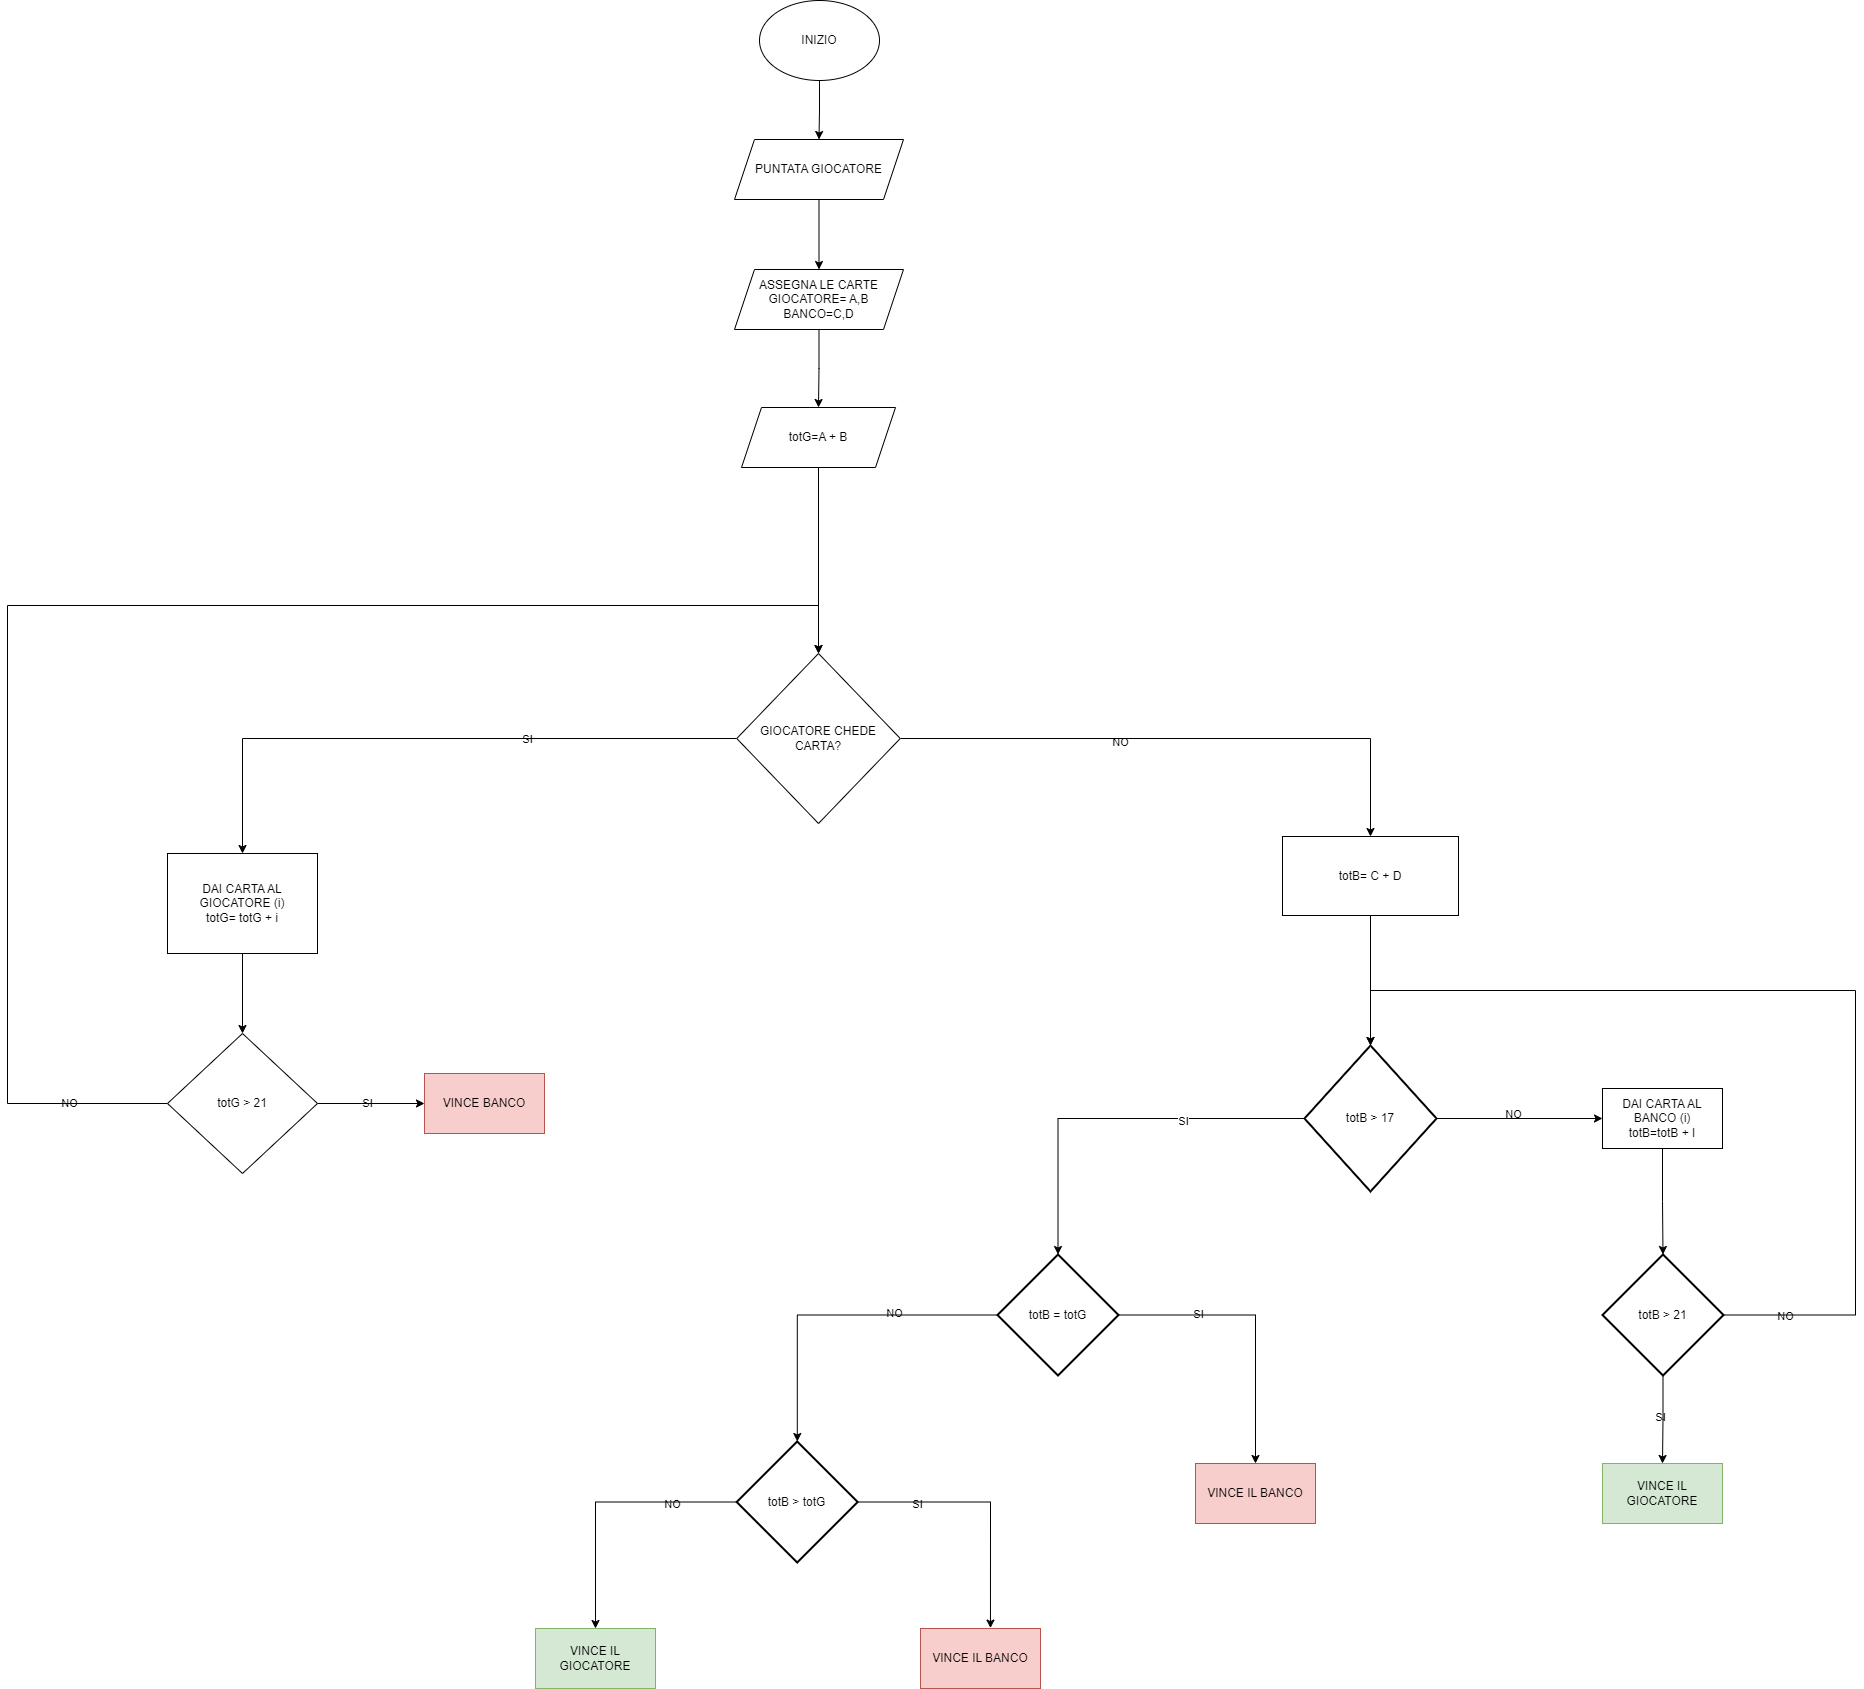

The diagram above was exported from draw.io. Its source (the exported page's mxGraphModel, read from the mxfile embedded in the PNG):
<mxGraphModel dx="4101" dy="1522" grid="1" gridSize="11" guides="1" tooltips="1" connect="1" arrows="1" fold="1" page="1" pageScale="1" pageWidth="827" pageHeight="1169" background="#FFFFFF" math="0" shadow="0">
  <root>
    <mxCell id="WIyWlLk6GJQsqaUBKTNV-0" />
    <mxCell id="WIyWlLk6GJQsqaUBKTNV-1" parent="WIyWlLk6GJQsqaUBKTNV-0" />
    <mxCell id="TDvAds-IYWP27K2xnO5J-29" value="" style="edgeStyle=orthogonalEdgeStyle;rounded=0;orthogonalLoop=1;jettySize=auto;html=1;labelBackgroundColor=none;fontColor=default;" edge="1" parent="WIyWlLk6GJQsqaUBKTNV-1" source="TDvAds-IYWP27K2xnO5J-0" target="TDvAds-IYWP27K2xnO5J-1">
      <mxGeometry relative="1" as="geometry" />
    </mxCell>
    <mxCell id="TDvAds-IYWP27K2xnO5J-0" value="INIZIO" style="ellipse;whiteSpace=wrap;html=1;labelBackgroundColor=none;" vertex="1" parent="WIyWlLk6GJQsqaUBKTNV-1">
      <mxGeometry x="1181" y="66" width="120" height="80" as="geometry" />
    </mxCell>
    <mxCell id="TDvAds-IYWP27K2xnO5J-5" value="" style="edgeStyle=orthogonalEdgeStyle;rounded=0;orthogonalLoop=1;jettySize=auto;html=1;labelBackgroundColor=none;fontColor=default;" edge="1" parent="WIyWlLk6GJQsqaUBKTNV-1" source="TDvAds-IYWP27K2xnO5J-1" target="TDvAds-IYWP27K2xnO5J-2">
      <mxGeometry relative="1" as="geometry" />
    </mxCell>
    <mxCell id="TDvAds-IYWP27K2xnO5J-1" value="PUNTATA GIOCATORE" style="shape=parallelogram;perimeter=parallelogramPerimeter;whiteSpace=wrap;html=1;fixedSize=1;labelBackgroundColor=none;" vertex="1" parent="WIyWlLk6GJQsqaUBKTNV-1">
      <mxGeometry x="1156" y="205" width="169" height="60" as="geometry" />
    </mxCell>
    <mxCell id="TDvAds-IYWP27K2xnO5J-31" value="" style="edgeStyle=orthogonalEdgeStyle;rounded=0;orthogonalLoop=1;jettySize=auto;html=1;labelBackgroundColor=none;fontColor=default;" edge="1" parent="WIyWlLk6GJQsqaUBKTNV-1" source="TDvAds-IYWP27K2xnO5J-2" target="TDvAds-IYWP27K2xnO5J-30">
      <mxGeometry relative="1" as="geometry" />
    </mxCell>
    <mxCell id="TDvAds-IYWP27K2xnO5J-2" value="ASSEGNA LE CARTE&lt;div&gt;GIOCATORE= A,B&lt;/div&gt;&lt;div&gt;BANCO=C,D&lt;/div&gt;" style="shape=parallelogram;perimeter=parallelogramPerimeter;whiteSpace=wrap;html=1;fixedSize=1;labelBackgroundColor=none;" vertex="1" parent="WIyWlLk6GJQsqaUBKTNV-1">
      <mxGeometry x="1156" y="335" width="169" height="60" as="geometry" />
    </mxCell>
    <mxCell id="TDvAds-IYWP27K2xnO5J-10" style="edgeStyle=orthogonalEdgeStyle;rounded=0;orthogonalLoop=1;jettySize=auto;html=1;entryX=0.5;entryY=0;entryDx=0;entryDy=0;labelBackgroundColor=none;fontColor=default;" edge="1" parent="WIyWlLk6GJQsqaUBKTNV-1" source="TDvAds-IYWP27K2xnO5J-6" target="TDvAds-IYWP27K2xnO5J-8">
      <mxGeometry relative="1" as="geometry" />
    </mxCell>
    <mxCell id="TDvAds-IYWP27K2xnO5J-20" value="SI" style="edgeLabel;html=1;align=center;verticalAlign=middle;resizable=0;points=[];labelBackgroundColor=none;" vertex="1" connectable="0" parent="TDvAds-IYWP27K2xnO5J-10">
      <mxGeometry x="-0.3122" relative="1" as="geometry">
        <mxPoint as="offset" />
      </mxGeometry>
    </mxCell>
    <mxCell id="TDvAds-IYWP27K2xnO5J-26" style="edgeStyle=orthogonalEdgeStyle;rounded=0;orthogonalLoop=1;jettySize=auto;html=1;entryX=0.5;entryY=0;entryDx=0;entryDy=0;labelBackgroundColor=none;fontColor=default;" edge="1" parent="WIyWlLk6GJQsqaUBKTNV-1" source="TDvAds-IYWP27K2xnO5J-6" target="TDvAds-IYWP27K2xnO5J-28">
      <mxGeometry relative="1" as="geometry">
        <mxPoint x="1792" y="894.5" as="targetPoint" />
      </mxGeometry>
    </mxCell>
    <mxCell id="TDvAds-IYWP27K2xnO5J-27" value="NO" style="edgeLabel;html=1;align=center;verticalAlign=middle;resizable=0;points=[];labelBackgroundColor=none;" vertex="1" connectable="0" parent="TDvAds-IYWP27K2xnO5J-26">
      <mxGeometry x="-0.2261" y="-3" relative="1" as="geometry">
        <mxPoint as="offset" />
      </mxGeometry>
    </mxCell>
    <mxCell id="TDvAds-IYWP27K2xnO5J-6" value="GIOCATORE CHEDE CARTA?" style="rhombus;whiteSpace=wrap;html=1;labelBackgroundColor=none;" vertex="1" parent="WIyWlLk6GJQsqaUBKTNV-1">
      <mxGeometry x="1158.25" y="719" width="163.5" height="170" as="geometry" />
    </mxCell>
    <mxCell id="TDvAds-IYWP27K2xnO5J-12" value="" style="edgeStyle=orthogonalEdgeStyle;rounded=0;orthogonalLoop=1;jettySize=auto;html=1;labelBackgroundColor=none;fontColor=default;" edge="1" parent="WIyWlLk6GJQsqaUBKTNV-1" source="TDvAds-IYWP27K2xnO5J-8" target="TDvAds-IYWP27K2xnO5J-11">
      <mxGeometry relative="1" as="geometry" />
    </mxCell>
    <mxCell id="TDvAds-IYWP27K2xnO5J-8" value="DAI CARTA AL GIOCATORE (i)&lt;div&gt;totG= totG + i&lt;/div&gt;" style="rounded=0;whiteSpace=wrap;html=1;labelBackgroundColor=none;" vertex="1" parent="WIyWlLk6GJQsqaUBKTNV-1">
      <mxGeometry x="589" y="919" width="150" height="100" as="geometry" />
    </mxCell>
    <mxCell id="TDvAds-IYWP27K2xnO5J-17" style="edgeStyle=orthogonalEdgeStyle;rounded=0;orthogonalLoop=1;jettySize=auto;html=1;entryX=0.5;entryY=0;entryDx=0;entryDy=0;labelBackgroundColor=none;fontColor=default;" edge="1" parent="WIyWlLk6GJQsqaUBKTNV-1" source="TDvAds-IYWP27K2xnO5J-11" target="TDvAds-IYWP27K2xnO5J-6">
      <mxGeometry relative="1" as="geometry">
        <Array as="points">
          <mxPoint x="429" y="1169" />
          <mxPoint x="429" y="671" />
          <mxPoint x="1240" y="671" />
        </Array>
      </mxGeometry>
    </mxCell>
    <mxCell id="TDvAds-IYWP27K2xnO5J-21" value="NO" style="edgeLabel;html=1;align=center;verticalAlign=middle;resizable=0;points=[];labelBackgroundColor=none;" vertex="1" connectable="0" parent="TDvAds-IYWP27K2xnO5J-17">
      <mxGeometry x="-0.8696" y="-1" relative="1" as="geometry">
        <mxPoint as="offset" />
      </mxGeometry>
    </mxCell>
    <mxCell id="TDvAds-IYWP27K2xnO5J-23" value="" style="edgeStyle=orthogonalEdgeStyle;rounded=0;orthogonalLoop=1;jettySize=auto;html=1;labelBackgroundColor=none;fontColor=default;" edge="1" parent="WIyWlLk6GJQsqaUBKTNV-1" source="TDvAds-IYWP27K2xnO5J-11" target="TDvAds-IYWP27K2xnO5J-22">
      <mxGeometry relative="1" as="geometry" />
    </mxCell>
    <mxCell id="TDvAds-IYWP27K2xnO5J-24" value="SI" style="edgeLabel;html=1;align=center;verticalAlign=middle;resizable=0;points=[];labelBackgroundColor=none;" vertex="1" connectable="0" parent="TDvAds-IYWP27K2xnO5J-23">
      <mxGeometry x="-0.089" y="1" relative="1" as="geometry">
        <mxPoint as="offset" />
      </mxGeometry>
    </mxCell>
    <mxCell id="TDvAds-IYWP27K2xnO5J-11" value="totG &amp;gt; 21" style="rhombus;whiteSpace=wrap;html=1;labelBackgroundColor=none;" vertex="1" parent="WIyWlLk6GJQsqaUBKTNV-1">
      <mxGeometry x="589" y="1099" width="150" height="140" as="geometry" />
    </mxCell>
    <mxCell id="TDvAds-IYWP27K2xnO5J-22" value="VINCE BANCO" style="rounded=0;whiteSpace=wrap;html=1;labelBackgroundColor=none;fillColor=#f8cecc;strokeColor=#b85450;" vertex="1" parent="WIyWlLk6GJQsqaUBKTNV-1">
      <mxGeometry x="846" y="1139" width="120" height="60" as="geometry" />
    </mxCell>
    <mxCell id="TDvAds-IYWP27K2xnO5J-34" style="edgeStyle=orthogonalEdgeStyle;rounded=0;orthogonalLoop=1;jettySize=auto;html=1;labelBackgroundColor=none;fontColor=default;" edge="1" parent="WIyWlLk6GJQsqaUBKTNV-1" source="TDvAds-IYWP27K2xnO5J-28" target="TDvAds-IYWP27K2xnO5J-33">
      <mxGeometry relative="1" as="geometry" />
    </mxCell>
    <mxCell id="TDvAds-IYWP27K2xnO5J-28" value="totB= C + D" style="rounded=0;whiteSpace=wrap;html=1;labelBackgroundColor=none;" vertex="1" parent="WIyWlLk6GJQsqaUBKTNV-1">
      <mxGeometry x="1704" y="902" width="176" height="79" as="geometry" />
    </mxCell>
    <mxCell id="TDvAds-IYWP27K2xnO5J-32" style="edgeStyle=orthogonalEdgeStyle;rounded=0;orthogonalLoop=1;jettySize=auto;html=1;entryX=0.5;entryY=0;entryDx=0;entryDy=0;labelBackgroundColor=none;fontColor=default;" edge="1" parent="WIyWlLk6GJQsqaUBKTNV-1" source="TDvAds-IYWP27K2xnO5J-30" target="TDvAds-IYWP27K2xnO5J-6">
      <mxGeometry relative="1" as="geometry" />
    </mxCell>
    <mxCell id="TDvAds-IYWP27K2xnO5J-30" value="totG=A + B" style="shape=parallelogram;perimeter=parallelogramPerimeter;whiteSpace=wrap;html=1;fixedSize=1;labelBackgroundColor=none;" vertex="1" parent="WIyWlLk6GJQsqaUBKTNV-1">
      <mxGeometry x="1163" y="473" width="154" height="60" as="geometry" />
    </mxCell>
    <mxCell id="TDvAds-IYWP27K2xnO5J-38" style="edgeStyle=orthogonalEdgeStyle;rounded=0;orthogonalLoop=1;jettySize=auto;html=1;labelBackgroundColor=none;fontColor=default;" edge="1" parent="WIyWlLk6GJQsqaUBKTNV-1" source="TDvAds-IYWP27K2xnO5J-33" target="TDvAds-IYWP27K2xnO5J-37">
      <mxGeometry relative="1" as="geometry" />
    </mxCell>
    <mxCell id="TDvAds-IYWP27K2xnO5J-39" value="NO" style="edgeLabel;html=1;align=center;verticalAlign=middle;resizable=0;points=[];labelBackgroundColor=none;" vertex="1" connectable="0" parent="TDvAds-IYWP27K2xnO5J-38">
      <mxGeometry x="-0.0896" y="5" relative="1" as="geometry">
        <mxPoint as="offset" />
      </mxGeometry>
    </mxCell>
    <mxCell id="TDvAds-IYWP27K2xnO5J-33" value="totB &amp;gt; 17" style="strokeWidth=2;html=1;shape=mxgraph.flowchart.decision;whiteSpace=wrap;labelBackgroundColor=none;" vertex="1" parent="WIyWlLk6GJQsqaUBKTNV-1">
      <mxGeometry x="1726" y="1111" width="132" height="146" as="geometry" />
    </mxCell>
    <mxCell id="TDvAds-IYWP27K2xnO5J-37" value="DAI CARTA AL BANCO (i)&lt;div&gt;totB=totB + I&lt;/div&gt;" style="rounded=0;whiteSpace=wrap;html=1;labelBackgroundColor=none;" vertex="1" parent="WIyWlLk6GJQsqaUBKTNV-1">
      <mxGeometry x="2024" y="1154" width="120" height="60" as="geometry" />
    </mxCell>
    <mxCell id="TDvAds-IYWP27K2xnO5J-46" style="edgeStyle=orthogonalEdgeStyle;rounded=0;orthogonalLoop=1;jettySize=auto;html=1;entryX=0.5;entryY=0;entryDx=0;entryDy=0;labelBackgroundColor=none;fontColor=default;" edge="1" parent="WIyWlLk6GJQsqaUBKTNV-1" source="TDvAds-IYWP27K2xnO5J-40" target="TDvAds-IYWP27K2xnO5J-45">
      <mxGeometry relative="1" as="geometry" />
    </mxCell>
    <mxCell id="TDvAds-IYWP27K2xnO5J-47" value="SI" style="edgeLabel;html=1;align=center;verticalAlign=middle;resizable=0;points=[];labelBackgroundColor=none;" vertex="1" connectable="0" parent="TDvAds-IYWP27K2xnO5J-46">
      <mxGeometry x="-0.0656" y="-3" relative="1" as="geometry">
        <mxPoint as="offset" />
      </mxGeometry>
    </mxCell>
    <mxCell id="TDvAds-IYWP27K2xnO5J-40" value="totB &amp;gt; 21" style="strokeWidth=2;html=1;shape=mxgraph.flowchart.decision;whiteSpace=wrap;labelBackgroundColor=none;" vertex="1" parent="WIyWlLk6GJQsqaUBKTNV-1">
      <mxGeometry x="2024" y="1320" width="121" height="121" as="geometry" />
    </mxCell>
    <mxCell id="TDvAds-IYWP27K2xnO5J-41" style="edgeStyle=orthogonalEdgeStyle;rounded=0;orthogonalLoop=1;jettySize=auto;html=1;entryX=0.5;entryY=0;entryDx=0;entryDy=0;entryPerimeter=0;labelBackgroundColor=none;fontColor=default;" edge="1" parent="WIyWlLk6GJQsqaUBKTNV-1" source="TDvAds-IYWP27K2xnO5J-37" target="TDvAds-IYWP27K2xnO5J-40">
      <mxGeometry relative="1" as="geometry" />
    </mxCell>
    <mxCell id="TDvAds-IYWP27K2xnO5J-42" style="edgeStyle=orthogonalEdgeStyle;rounded=0;orthogonalLoop=1;jettySize=auto;html=1;entryX=0.5;entryY=0;entryDx=0;entryDy=0;entryPerimeter=0;labelBackgroundColor=none;fontColor=default;" edge="1" parent="WIyWlLk6GJQsqaUBKTNV-1" source="TDvAds-IYWP27K2xnO5J-40" target="TDvAds-IYWP27K2xnO5J-33">
      <mxGeometry relative="1" as="geometry">
        <Array as="points">
          <mxPoint x="2277" y="1381" />
          <mxPoint x="2277" y="1056" />
          <mxPoint x="1792" y="1056" />
        </Array>
      </mxGeometry>
    </mxCell>
    <mxCell id="TDvAds-IYWP27K2xnO5J-43" value="NO" style="edgeLabel;html=1;align=center;verticalAlign=middle;resizable=0;points=[];labelBackgroundColor=none;" vertex="1" connectable="0" parent="TDvAds-IYWP27K2xnO5J-42">
      <mxGeometry x="-0.8779" y="-1" relative="1" as="geometry">
        <mxPoint as="offset" />
      </mxGeometry>
    </mxCell>
    <mxCell id="TDvAds-IYWP27K2xnO5J-45" value="VINCE IL GIOCATORE" style="rounded=0;whiteSpace=wrap;html=1;labelBackgroundColor=none;fillColor=#d5e8d4;strokeColor=#82b366;" vertex="1" parent="WIyWlLk6GJQsqaUBKTNV-1">
      <mxGeometry x="2024" y="1529" width="120" height="60" as="geometry" />
    </mxCell>
    <mxCell id="TDvAds-IYWP27K2xnO5J-52" style="edgeStyle=orthogonalEdgeStyle;rounded=0;orthogonalLoop=1;jettySize=auto;html=1;labelBackgroundColor=none;fontColor=default;" edge="1" parent="WIyWlLk6GJQsqaUBKTNV-1" source="TDvAds-IYWP27K2xnO5J-49" target="TDvAds-IYWP27K2xnO5J-51">
      <mxGeometry relative="1" as="geometry" />
    </mxCell>
    <mxCell id="TDvAds-IYWP27K2xnO5J-53" value="SI" style="edgeLabel;html=1;align=center;verticalAlign=middle;resizable=0;points=[];labelBackgroundColor=none;" vertex="1" connectable="0" parent="TDvAds-IYWP27K2xnO5J-52">
      <mxGeometry x="-0.4497" y="1" relative="1" as="geometry">
        <mxPoint as="offset" />
      </mxGeometry>
    </mxCell>
    <mxCell id="TDvAds-IYWP27K2xnO5J-58" style="edgeStyle=orthogonalEdgeStyle;rounded=0;orthogonalLoop=1;jettySize=auto;html=1;labelBackgroundColor=none;fontColor=default;" edge="1" parent="WIyWlLk6GJQsqaUBKTNV-1" source="TDvAds-IYWP27K2xnO5J-49" target="TDvAds-IYWP27K2xnO5J-57">
      <mxGeometry relative="1" as="geometry" />
    </mxCell>
    <mxCell id="TDvAds-IYWP27K2xnO5J-65" value="NO" style="edgeLabel;html=1;align=center;verticalAlign=middle;resizable=0;points=[];labelBackgroundColor=none;" vertex="1" connectable="0" parent="TDvAds-IYWP27K2xnO5J-58">
      <mxGeometry x="-0.3613" y="-2" relative="1" as="geometry">
        <mxPoint as="offset" />
      </mxGeometry>
    </mxCell>
    <mxCell id="TDvAds-IYWP27K2xnO5J-49" value="totB = totG" style="strokeWidth=2;html=1;shape=mxgraph.flowchart.decision;whiteSpace=wrap;labelBackgroundColor=none;" vertex="1" parent="WIyWlLk6GJQsqaUBKTNV-1">
      <mxGeometry x="1419" y="1320" width="121" height="121" as="geometry" />
    </mxCell>
    <mxCell id="TDvAds-IYWP27K2xnO5J-50" style="edgeStyle=orthogonalEdgeStyle;rounded=0;orthogonalLoop=1;jettySize=auto;html=1;entryX=0.5;entryY=0;entryDx=0;entryDy=0;entryPerimeter=0;labelBackgroundColor=none;fontColor=default;" edge="1" parent="WIyWlLk6GJQsqaUBKTNV-1" source="TDvAds-IYWP27K2xnO5J-33" target="TDvAds-IYWP27K2xnO5J-49">
      <mxGeometry relative="1" as="geometry" />
    </mxCell>
    <mxCell id="TDvAds-IYWP27K2xnO5J-66" value="SI" style="edgeLabel;html=1;align=center;verticalAlign=middle;resizable=0;points=[];" vertex="1" connectable="0" parent="TDvAds-IYWP27K2xnO5J-50">
      <mxGeometry x="-0.3603" y="2" relative="1" as="geometry">
        <mxPoint as="offset" />
      </mxGeometry>
    </mxCell>
    <mxCell id="TDvAds-IYWP27K2xnO5J-51" value="VINCE IL BANCO" style="rounded=0;whiteSpace=wrap;html=1;labelBackgroundColor=none;fillColor=#f8cecc;strokeColor=#b85450;" vertex="1" parent="WIyWlLk6GJQsqaUBKTNV-1">
      <mxGeometry x="1617" y="1529" width="120" height="60" as="geometry" />
    </mxCell>
    <mxCell id="TDvAds-IYWP27K2xnO5J-61" style="edgeStyle=orthogonalEdgeStyle;rounded=0;orthogonalLoop=1;jettySize=auto;html=1;entryX=0.5;entryY=0;entryDx=0;entryDy=0;labelBackgroundColor=none;fontColor=default;" edge="1" parent="WIyWlLk6GJQsqaUBKTNV-1" source="TDvAds-IYWP27K2xnO5J-57" target="TDvAds-IYWP27K2xnO5J-60">
      <mxGeometry relative="1" as="geometry" />
    </mxCell>
    <mxCell id="TDvAds-IYWP27K2xnO5J-64" value="NO" style="edgeLabel;html=1;align=center;verticalAlign=middle;resizable=0;points=[];labelBackgroundColor=none;" vertex="1" connectable="0" parent="TDvAds-IYWP27K2xnO5J-61">
      <mxGeometry x="-0.511" y="2" relative="1" as="geometry">
        <mxPoint as="offset" />
      </mxGeometry>
    </mxCell>
    <mxCell id="TDvAds-IYWP27K2xnO5J-57" value="totB &amp;gt; totG" style="strokeWidth=2;html=1;shape=mxgraph.flowchart.decision;whiteSpace=wrap;labelBackgroundColor=none;" vertex="1" parent="WIyWlLk6GJQsqaUBKTNV-1">
      <mxGeometry x="1158.25" y="1507" width="121" height="121" as="geometry" />
    </mxCell>
    <mxCell id="TDvAds-IYWP27K2xnO5J-59" value="VINCE IL BANCO" style="rounded=0;whiteSpace=wrap;html=1;labelBackgroundColor=none;fillColor=#f8cecc;strokeColor=#b85450;" vertex="1" parent="WIyWlLk6GJQsqaUBKTNV-1">
      <mxGeometry x="1342" y="1694" width="120" height="60" as="geometry" />
    </mxCell>
    <mxCell id="TDvAds-IYWP27K2xnO5J-60" value="VINCE IL GIOCATORE" style="rounded=0;whiteSpace=wrap;html=1;labelBackgroundColor=none;fillColor=#d5e8d4;strokeColor=#82b366;" vertex="1" parent="WIyWlLk6GJQsqaUBKTNV-1">
      <mxGeometry x="957" y="1694" width="120" height="60" as="geometry" />
    </mxCell>
    <mxCell id="TDvAds-IYWP27K2xnO5J-62" style="edgeStyle=orthogonalEdgeStyle;rounded=0;orthogonalLoop=1;jettySize=auto;html=1;entryX=0.583;entryY=-0.007;entryDx=0;entryDy=0;entryPerimeter=0;labelBackgroundColor=none;fontColor=default;" edge="1" parent="WIyWlLk6GJQsqaUBKTNV-1" source="TDvAds-IYWP27K2xnO5J-57" target="TDvAds-IYWP27K2xnO5J-59">
      <mxGeometry relative="1" as="geometry" />
    </mxCell>
    <mxCell id="TDvAds-IYWP27K2xnO5J-63" value="SI" style="edgeLabel;html=1;align=center;verticalAlign=middle;resizable=0;points=[];labelBackgroundColor=none;" vertex="1" connectable="0" parent="TDvAds-IYWP27K2xnO5J-62">
      <mxGeometry x="-0.5477" y="-2" relative="1" as="geometry">
        <mxPoint as="offset" />
      </mxGeometry>
    </mxCell>
  </root>
</mxGraphModel>